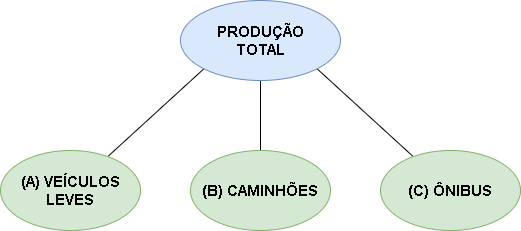

The diagram above was exported from draw.io. Its source (the exported page's mxGraphModel, read from the mxfile embedded in the PNG):
<mxGraphModel dx="1038" dy="579" grid="1" gridSize="10" guides="1" tooltips="1" connect="1" arrows="1" fold="1" page="1" pageScale="1" pageWidth="850" pageHeight="1100" math="0" shadow="0">
  <root>
    <mxCell id="0" />
    <mxCell id="1" parent="0" />
    <mxCell id="bJ2yvbTcZEd0N9-Xfs6a-6" style="rounded=0;orthogonalLoop=1;jettySize=auto;html=1;exitX=0;exitY=1;exitDx=0;exitDy=0;fontSize=15;strokeColor=#000000;endArrow=none;endFill=0;" parent="1" source="0qSMKxmthkRQ0Unnprm0-3" target="bJ2yvbTcZEd0N9-Xfs6a-8" edge="1">
      <mxGeometry relative="1" as="geometry">
        <mxPoint x="320" y="210" as="targetPoint" />
      </mxGeometry>
    </mxCell>
    <mxCell id="bJ2yvbTcZEd0N9-Xfs6a-7" style="edgeStyle=none;rounded=0;orthogonalLoop=1;jettySize=auto;html=1;exitX=1;exitY=1;exitDx=0;exitDy=0;fontSize=15;endArrow=none;endFill=0;strokeColor=#000000;" parent="1" source="0qSMKxmthkRQ0Unnprm0-3" target="bJ2yvbTcZEd0N9-Xfs6a-9" edge="1">
      <mxGeometry relative="1" as="geometry">
        <mxPoint x="560" y="210" as="targetPoint" />
      </mxGeometry>
    </mxCell>
    <mxCell id="bJ2yvbTcZEd0N9-Xfs6a-11" style="edgeStyle=none;rounded=0;orthogonalLoop=1;jettySize=auto;html=1;fontSize=15;endArrow=none;endFill=0;strokeColor=#000000;" parent="1" source="0qSMKxmthkRQ0Unnprm0-3" target="bJ2yvbTcZEd0N9-Xfs6a-12" edge="1">
      <mxGeometry relative="1" as="geometry">
        <mxPoint x="440" y="170" as="targetPoint" />
      </mxGeometry>
    </mxCell>
    <mxCell id="0qSMKxmthkRQ0Unnprm0-3" value="PRODUÇÃO&lt;br style=&quot;font-size: 15px;&quot;&gt;TOTAL" style="ellipse;whiteSpace=wrap;html=1;fontStyle=1;fontSize=15;fillColor=#dae8fc;strokeColor=#6c8ebf;" parent="1" vertex="1">
      <mxGeometry x="360" y="40" width="160" height="80" as="geometry" />
    </mxCell>
    <mxCell id="bJ2yvbTcZEd0N9-Xfs6a-8" value="(A) VEÍCULOS&lt;br&gt;LEVES" style="ellipse;whiteSpace=wrap;html=1;fontSize=15;fillColor=#d5e8d4;strokeColor=#82b366;fontStyle=1" parent="1" vertex="1">
      <mxGeometry x="180" y="190" width="140" height="80" as="geometry" />
    </mxCell>
    <mxCell id="bJ2yvbTcZEd0N9-Xfs6a-9" value="(C) ÔNIBUS" style="ellipse;whiteSpace=wrap;html=1;fontSize=15;fillColor=#d5e8d4;strokeColor=#82b366;fontStyle=1" parent="1" vertex="1">
      <mxGeometry x="560" y="190" width="140" height="80" as="geometry" />
    </mxCell>
    <mxCell id="bJ2yvbTcZEd0N9-Xfs6a-12" value="(B) CAMINHÕES" style="ellipse;whiteSpace=wrap;html=1;fontSize=15;fillColor=#d5e8d4;strokeColor=#82b366;fontStyle=1" parent="1" vertex="1">
      <mxGeometry x="370" y="190" width="140" height="80" as="geometry" />
    </mxCell>
  </root>
</mxGraphModel>